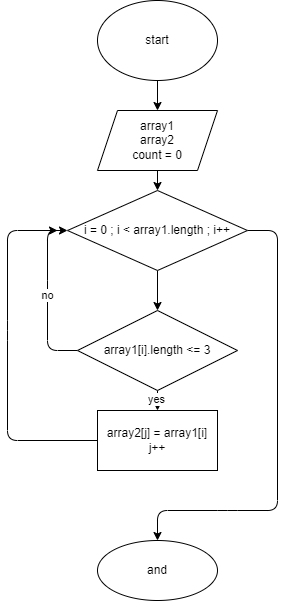

The diagram above was exported from draw.io. Its source (the exported page's mxGraphModel, read from the mxfile embedded in the PNG):
<mxGraphModel dx="1060" dy="569" grid="1" gridSize="10" guides="1" tooltips="1" connect="1" arrows="1" fold="1" page="1" pageScale="1" pageWidth="827" pageHeight="1169" math="0" shadow="0">
  <root>
    <mxCell id="0" />
    <mxCell id="1" parent="0" />
    <mxCell id="4" value="" style="edgeStyle=none;html=1;" edge="1" parent="1" source="2" target="3">
      <mxGeometry relative="1" as="geometry" />
    </mxCell>
    <mxCell id="2" value="start" style="ellipse;whiteSpace=wrap;html=1;" vertex="1" parent="1">
      <mxGeometry x="250" y="20" width="120" height="80" as="geometry" />
    </mxCell>
    <mxCell id="7" value="" style="edgeStyle=none;html=1;" edge="1" parent="1" source="3" target="6">
      <mxGeometry relative="1" as="geometry" />
    </mxCell>
    <mxCell id="3" value="array1&lt;br&gt;array2&lt;br&gt;count = 0" style="shape=parallelogram;perimeter=parallelogramPerimeter;whiteSpace=wrap;html=1;fixedSize=1;" vertex="1" parent="1">
      <mxGeometry x="250" y="130" width="120" height="60" as="geometry" />
    </mxCell>
    <mxCell id="9" value="" style="edgeStyle=none;html=1;" edge="1" parent="1" source="6" target="8">
      <mxGeometry relative="1" as="geometry" />
    </mxCell>
    <mxCell id="17" value="" style="edgeStyle=none;html=1;exitX=1;exitY=0.5;exitDx=0;exitDy=0;entryX=0.5;entryY=0;entryDx=0;entryDy=0;" edge="1" parent="1" source="6" target="16">
      <mxGeometry relative="1" as="geometry">
        <Array as="points">
          <mxPoint x="430" y="250" />
          <mxPoint x="430" y="530" />
          <mxPoint x="380" y="530" />
          <mxPoint x="310" y="530" />
        </Array>
      </mxGeometry>
    </mxCell>
    <mxCell id="6" value="i = 0 ; i &amp;lt; array1.length ; i++" style="rhombus;whiteSpace=wrap;html=1;" vertex="1" parent="1">
      <mxGeometry x="220" y="210" width="180" height="80" as="geometry" />
    </mxCell>
    <mxCell id="11" value="" style="edgeStyle=none;html=1;exitX=0.5;exitY=1;exitDx=0;exitDy=0;" edge="1" parent="1" source="8" target="10">
      <mxGeometry relative="1" as="geometry">
        <Array as="points" />
      </mxGeometry>
    </mxCell>
    <mxCell id="12" value="yes" style="edgeLabel;html=1;align=center;verticalAlign=middle;resizable=0;points=[];" vertex="1" connectable="0" parent="11">
      <mxGeometry x="-0.1895" y="-2" relative="1" as="geometry">
        <mxPoint as="offset" />
      </mxGeometry>
    </mxCell>
    <mxCell id="13" value="no" style="edgeStyle=none;html=1;exitX=0;exitY=0.5;exitDx=0;exitDy=0;entryX=0;entryY=0.5;entryDx=0;entryDy=0;" edge="1" parent="1" source="8" target="6">
      <mxGeometry relative="1" as="geometry">
        <Array as="points">
          <mxPoint x="200" y="370" />
          <mxPoint x="200" y="310" />
          <mxPoint x="200" y="250" />
        </Array>
      </mxGeometry>
    </mxCell>
    <mxCell id="8" value="&lt;span&gt;array1[i].length &amp;lt;= 3&lt;/span&gt;" style="rhombus;whiteSpace=wrap;html=1;" vertex="1" parent="1">
      <mxGeometry x="230" y="330" width="160" height="80" as="geometry" />
    </mxCell>
    <mxCell id="15" value="" style="edgeStyle=none;html=1;" edge="1" parent="1" source="10">
      <mxGeometry relative="1" as="geometry">
        <mxPoint x="210" y="250" as="targetPoint" />
        <Array as="points">
          <mxPoint x="160" y="460" />
          <mxPoint x="160" y="350" />
          <mxPoint x="160" y="250" />
        </Array>
      </mxGeometry>
    </mxCell>
    <mxCell id="10" value="&lt;span&gt;array2[j] = array1[i]&lt;br&gt;j++&lt;br&gt;&lt;/span&gt;" style="rounded=0;whiteSpace=wrap;html=1;" vertex="1" parent="1">
      <mxGeometry x="250" y="430" width="120" height="60" as="geometry" />
    </mxCell>
    <mxCell id="16" value="and" style="ellipse;whiteSpace=wrap;html=1;" vertex="1" parent="1">
      <mxGeometry x="250" y="560" width="120" height="60" as="geometry" />
    </mxCell>
  </root>
</mxGraphModel>